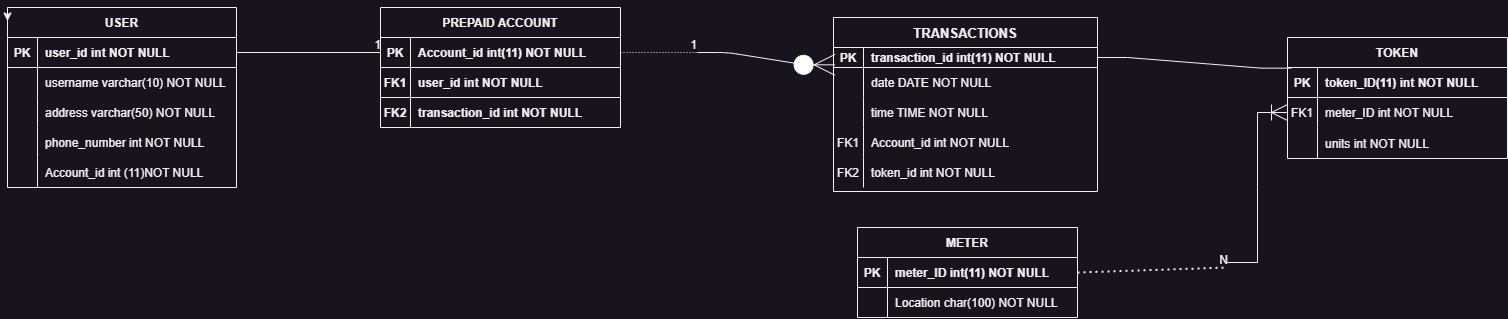

The diagram above was exported from draw.io. Its source (the exported page's mxGraphModel, read from the mxfile embedded in the PNG):
<mxGraphModel dx="1328" dy="794" grid="1" gridSize="10" guides="1" tooltips="1" connect="1" arrows="1" fold="1" page="1" pageScale="1" pageWidth="2339" pageHeight="3300" math="0" shadow="0" extFonts="Permanent Marker^https://fonts.googleapis.com/css?family=Permanent+Marker">
  <root>
    <mxCell id="0" />
    <mxCell id="1" parent="0" />
    <mxCell id="C-vyLk0tnHw3VtMMgP7b-12" value="" style="edgeStyle=entityRelationEdgeStyle;endArrow=ERzeroToMany;startArrow=none;endFill=1;startFill=0;startSize=18;endSize=19;entryX=0.006;entryY=-0.089;entryDx=0;entryDy=0;entryPerimeter=0;" parent="1" target="C-vyLk0tnHw3VtMMgP7b-20" edge="1">
      <mxGeometry width="100" height="100" relative="1" as="geometry">
        <mxPoint x="1190" y="575" as="sourcePoint" />
        <mxPoint x="1440" y="575" as="targetPoint" />
      </mxGeometry>
    </mxCell>
    <mxCell id="C-vyLk0tnHw3VtMMgP7b-2" value="PREPAID ACCOUNT" style="shape=table;startSize=30;container=1;collapsible=1;childLayout=tableLayout;fixedRows=1;rowLines=0;fontStyle=1;align=center;resizeLast=1;" parent="1" vertex="1">
      <mxGeometry x="873" y="530" width="240" height="120" as="geometry" />
    </mxCell>
    <mxCell id="C-vyLk0tnHw3VtMMgP7b-3" value="" style="shape=partialRectangle;collapsible=0;dropTarget=0;pointerEvents=0;fillColor=none;points=[[0,0.5],[1,0.5]];portConstraint=eastwest;top=0;left=0;right=0;bottom=1;" parent="C-vyLk0tnHw3VtMMgP7b-2" vertex="1">
      <mxGeometry y="30" width="240" height="30" as="geometry" />
    </mxCell>
    <mxCell id="C-vyLk0tnHw3VtMMgP7b-4" value="PK" style="shape=partialRectangle;overflow=hidden;connectable=0;fillColor=none;top=0;left=0;bottom=0;right=0;fontStyle=1;" parent="C-vyLk0tnHw3VtMMgP7b-3" vertex="1">
      <mxGeometry width="30" height="30" as="geometry">
        <mxRectangle width="30" height="30" as="alternateBounds" />
      </mxGeometry>
    </mxCell>
    <mxCell id="C-vyLk0tnHw3VtMMgP7b-5" value="Account_id int(11) NOT NULL " style="shape=partialRectangle;overflow=hidden;connectable=0;fillColor=none;top=0;left=0;bottom=0;right=0;align=left;spacingLeft=6;fontStyle=1;" parent="C-vyLk0tnHw3VtMMgP7b-3" vertex="1">
      <mxGeometry x="30" width="210" height="30" as="geometry">
        <mxRectangle width="210" height="30" as="alternateBounds" />
      </mxGeometry>
    </mxCell>
    <mxCell id="HfahD_ertLvZrgKlg7if-1" value="" style="shape=partialRectangle;collapsible=0;dropTarget=0;pointerEvents=0;fillColor=none;points=[[0,0.5],[1,0.5]];portConstraint=eastwest;top=0;left=0;right=0;bottom=1;" vertex="1" parent="C-vyLk0tnHw3VtMMgP7b-2">
      <mxGeometry y="60" width="240" height="30" as="geometry" />
    </mxCell>
    <mxCell id="HfahD_ertLvZrgKlg7if-2" value="FK1" style="shape=partialRectangle;overflow=hidden;connectable=0;fillColor=none;top=0;left=0;bottom=0;right=0;fontStyle=1;" vertex="1" parent="HfahD_ertLvZrgKlg7if-1">
      <mxGeometry width="30" height="30" as="geometry">
        <mxRectangle width="30" height="30" as="alternateBounds" />
      </mxGeometry>
    </mxCell>
    <mxCell id="HfahD_ertLvZrgKlg7if-3" value="user_id int NOT NULL " style="shape=partialRectangle;overflow=hidden;connectable=0;fillColor=none;top=0;left=0;bottom=0;right=0;align=left;spacingLeft=6;fontStyle=1;" vertex="1" parent="HfahD_ertLvZrgKlg7if-1">
      <mxGeometry x="30" width="210" height="30" as="geometry">
        <mxRectangle width="210" height="30" as="alternateBounds" />
      </mxGeometry>
    </mxCell>
    <mxCell id="HfahD_ertLvZrgKlg7if-15" value="" style="shape=partialRectangle;collapsible=0;dropTarget=0;pointerEvents=0;fillColor=none;points=[[0,0.5],[1,0.5]];portConstraint=eastwest;top=0;left=0;right=0;bottom=1;" vertex="1" parent="C-vyLk0tnHw3VtMMgP7b-2">
      <mxGeometry y="90" width="240" height="30" as="geometry" />
    </mxCell>
    <mxCell id="HfahD_ertLvZrgKlg7if-16" value="FK2" style="shape=partialRectangle;overflow=hidden;connectable=0;fillColor=none;top=0;left=0;bottom=0;right=0;fontStyle=1;" vertex="1" parent="HfahD_ertLvZrgKlg7if-15">
      <mxGeometry width="30" height="30" as="geometry">
        <mxRectangle width="30" height="30" as="alternateBounds" />
      </mxGeometry>
    </mxCell>
    <mxCell id="HfahD_ertLvZrgKlg7if-17" value="transaction_id int NOT NULL " style="shape=partialRectangle;overflow=hidden;connectable=0;fillColor=none;top=0;left=0;bottom=0;right=0;align=left;spacingLeft=6;fontStyle=1;" vertex="1" parent="HfahD_ertLvZrgKlg7if-15">
      <mxGeometry x="30" width="210" height="30" as="geometry">
        <mxRectangle width="210" height="30" as="alternateBounds" />
      </mxGeometry>
    </mxCell>
    <mxCell id="C-vyLk0tnHw3VtMMgP7b-13" value="TRANSACTIONS" style="shape=table;startSize=30;container=1;collapsible=1;childLayout=tableLayout;fixedRows=1;rowLines=0;fontStyle=1;align=center;resizeLast=1;fontSize=13;" parent="1" vertex="1">
      <mxGeometry x="1326" y="540" width="264" height="174" as="geometry" />
    </mxCell>
    <mxCell id="C-vyLk0tnHw3VtMMgP7b-14" value="" style="shape=partialRectangle;collapsible=0;dropTarget=0;pointerEvents=0;fillColor=none;points=[[0,0.5],[1,0.5]];portConstraint=eastwest;top=0;left=0;right=0;bottom=1;" parent="C-vyLk0tnHw3VtMMgP7b-13" vertex="1">
      <mxGeometry y="30" width="264" height="20" as="geometry" />
    </mxCell>
    <mxCell id="C-vyLk0tnHw3VtMMgP7b-15" value="PK" style="shape=partialRectangle;overflow=hidden;connectable=0;fillColor=none;top=0;left=0;bottom=0;right=0;fontStyle=1;" parent="C-vyLk0tnHw3VtMMgP7b-14" vertex="1">
      <mxGeometry width="30" height="20" as="geometry">
        <mxRectangle width="30" height="20" as="alternateBounds" />
      </mxGeometry>
    </mxCell>
    <mxCell id="C-vyLk0tnHw3VtMMgP7b-16" value="transaction_id int(11) NOT NULL " style="shape=partialRectangle;overflow=hidden;connectable=0;fillColor=none;top=0;left=0;bottom=0;right=0;align=left;spacingLeft=6;fontStyle=1;" parent="C-vyLk0tnHw3VtMMgP7b-14" vertex="1">
      <mxGeometry x="30" width="234" height="20" as="geometry">
        <mxRectangle width="234" height="20" as="alternateBounds" />
      </mxGeometry>
    </mxCell>
    <mxCell id="C-vyLk0tnHw3VtMMgP7b-20" value="" style="shape=partialRectangle;collapsible=0;dropTarget=0;pointerEvents=0;fillColor=none;points=[[0,0.5],[1,0.5]];portConstraint=eastwest;top=0;left=0;right=0;bottom=0;" parent="C-vyLk0tnHw3VtMMgP7b-13" vertex="1">
      <mxGeometry y="50" width="264" height="30" as="geometry" />
    </mxCell>
    <mxCell id="C-vyLk0tnHw3VtMMgP7b-21" value="" style="shape=partialRectangle;overflow=hidden;connectable=0;fillColor=none;top=0;left=0;bottom=0;right=0;" parent="C-vyLk0tnHw3VtMMgP7b-20" vertex="1">
      <mxGeometry width="30" height="30" as="geometry">
        <mxRectangle width="30" height="30" as="alternateBounds" />
      </mxGeometry>
    </mxCell>
    <mxCell id="C-vyLk0tnHw3VtMMgP7b-22" value="date DATE NOT NULL" style="shape=partialRectangle;overflow=hidden;connectable=0;fillColor=none;top=0;left=0;bottom=0;right=0;align=left;spacingLeft=6;" parent="C-vyLk0tnHw3VtMMgP7b-20" vertex="1">
      <mxGeometry x="30" width="234" height="30" as="geometry">
        <mxRectangle width="234" height="30" as="alternateBounds" />
      </mxGeometry>
    </mxCell>
    <mxCell id="CTp_uXfvq_3zfS2B93OL-8" value="" style="shape=partialRectangle;collapsible=0;dropTarget=0;pointerEvents=0;fillColor=none;points=[[0,0.5],[1,0.5]];portConstraint=eastwest;top=0;left=0;right=0;bottom=0;" parent="C-vyLk0tnHw3VtMMgP7b-13" vertex="1">
      <mxGeometry y="80" width="264" height="30" as="geometry" />
    </mxCell>
    <mxCell id="CTp_uXfvq_3zfS2B93OL-9" value="" style="shape=partialRectangle;overflow=hidden;connectable=0;fillColor=none;top=0;left=0;bottom=0;right=0;" parent="CTp_uXfvq_3zfS2B93OL-8" vertex="1">
      <mxGeometry width="30" height="30" as="geometry">
        <mxRectangle width="30" height="30" as="alternateBounds" />
      </mxGeometry>
    </mxCell>
    <mxCell id="CTp_uXfvq_3zfS2B93OL-10" value="time TIME NOT NULL" style="shape=partialRectangle;overflow=hidden;connectable=0;fillColor=none;top=0;left=0;bottom=0;right=0;align=left;spacingLeft=6;" parent="CTp_uXfvq_3zfS2B93OL-8" vertex="1">
      <mxGeometry x="30" width="234" height="30" as="geometry">
        <mxRectangle width="234" height="30" as="alternateBounds" />
      </mxGeometry>
    </mxCell>
    <mxCell id="HfahD_ertLvZrgKlg7if-7" value="" style="shape=partialRectangle;collapsible=0;dropTarget=0;pointerEvents=0;fillColor=none;points=[[0,0.5],[1,0.5]];portConstraint=eastwest;top=0;left=0;right=0;bottom=0;" vertex="1" parent="C-vyLk0tnHw3VtMMgP7b-13">
      <mxGeometry y="110" width="264" height="30" as="geometry" />
    </mxCell>
    <mxCell id="HfahD_ertLvZrgKlg7if-8" value="FK1" style="shape=partialRectangle;overflow=hidden;connectable=0;fillColor=none;top=0;left=0;bottom=0;right=0;" vertex="1" parent="HfahD_ertLvZrgKlg7if-7">
      <mxGeometry width="30" height="30" as="geometry">
        <mxRectangle width="30" height="30" as="alternateBounds" />
      </mxGeometry>
    </mxCell>
    <mxCell id="HfahD_ertLvZrgKlg7if-9" value="Account_id int NOT NULL" style="shape=partialRectangle;overflow=hidden;connectable=0;fillColor=none;top=0;left=0;bottom=0;right=0;align=left;spacingLeft=6;" vertex="1" parent="HfahD_ertLvZrgKlg7if-7">
      <mxGeometry x="30" width="234" height="30" as="geometry">
        <mxRectangle width="234" height="30" as="alternateBounds" />
      </mxGeometry>
    </mxCell>
    <mxCell id="HfahD_ertLvZrgKlg7if-18" value="" style="shape=partialRectangle;collapsible=0;dropTarget=0;pointerEvents=0;fillColor=none;points=[[0,0.5],[1,0.5]];portConstraint=eastwest;top=0;left=0;right=0;bottom=0;" vertex="1" parent="C-vyLk0tnHw3VtMMgP7b-13">
      <mxGeometry y="140" width="264" height="30" as="geometry" />
    </mxCell>
    <mxCell id="HfahD_ertLvZrgKlg7if-19" value="FK2" style="shape=partialRectangle;overflow=hidden;connectable=0;fillColor=none;top=0;left=0;bottom=0;right=0;" vertex="1" parent="HfahD_ertLvZrgKlg7if-18">
      <mxGeometry width="30" height="30" as="geometry">
        <mxRectangle width="30" height="30" as="alternateBounds" />
      </mxGeometry>
    </mxCell>
    <mxCell id="HfahD_ertLvZrgKlg7if-20" value="token_id int NOT NULL" style="shape=partialRectangle;overflow=hidden;connectable=0;fillColor=none;top=0;left=0;bottom=0;right=0;align=left;spacingLeft=6;" vertex="1" parent="HfahD_ertLvZrgKlg7if-18">
      <mxGeometry x="30" width="234" height="30" as="geometry">
        <mxRectangle width="234" height="30" as="alternateBounds" />
      </mxGeometry>
    </mxCell>
    <mxCell id="C-vyLk0tnHw3VtMMgP7b-23" value="USER" style="shape=table;startSize=30;container=1;collapsible=1;childLayout=tableLayout;fixedRows=1;rowLines=0;fontStyle=1;align=center;resizeLast=1;" parent="1" vertex="1">
      <mxGeometry x="500" y="530" width="229" height="180" as="geometry" />
    </mxCell>
    <mxCell id="C-vyLk0tnHw3VtMMgP7b-24" value="" style="shape=partialRectangle;collapsible=0;dropTarget=0;pointerEvents=0;fillColor=none;points=[[0,0.5],[1,0.5]];portConstraint=eastwest;top=0;left=0;right=0;bottom=1;" parent="C-vyLk0tnHw3VtMMgP7b-23" vertex="1">
      <mxGeometry y="30" width="229" height="30" as="geometry" />
    </mxCell>
    <mxCell id="C-vyLk0tnHw3VtMMgP7b-25" value="PK" style="shape=partialRectangle;overflow=hidden;connectable=0;fillColor=none;top=0;left=0;bottom=0;right=0;fontStyle=1;" parent="C-vyLk0tnHw3VtMMgP7b-24" vertex="1">
      <mxGeometry width="30" height="30" as="geometry">
        <mxRectangle width="30" height="30" as="alternateBounds" />
      </mxGeometry>
    </mxCell>
    <mxCell id="C-vyLk0tnHw3VtMMgP7b-26" value="user_id int NOT NULL " style="shape=partialRectangle;overflow=hidden;connectable=0;fillColor=none;top=0;left=0;bottom=0;right=0;align=left;spacingLeft=6;fontStyle=1;" parent="C-vyLk0tnHw3VtMMgP7b-24" vertex="1">
      <mxGeometry x="30" width="199" height="30" as="geometry">
        <mxRectangle width="199" height="30" as="alternateBounds" />
      </mxGeometry>
    </mxCell>
    <mxCell id="C-vyLk0tnHw3VtMMgP7b-27" value="" style="shape=partialRectangle;collapsible=0;dropTarget=0;pointerEvents=0;fillColor=none;points=[[0,0.5],[1,0.5]];portConstraint=eastwest;top=0;left=0;right=0;bottom=0;" parent="C-vyLk0tnHw3VtMMgP7b-23" vertex="1">
      <mxGeometry y="60" width="229" height="30" as="geometry" />
    </mxCell>
    <mxCell id="C-vyLk0tnHw3VtMMgP7b-28" value="" style="shape=partialRectangle;overflow=hidden;connectable=0;fillColor=none;top=0;left=0;bottom=0;right=0;" parent="C-vyLk0tnHw3VtMMgP7b-27" vertex="1">
      <mxGeometry width="30" height="30" as="geometry">
        <mxRectangle width="30" height="30" as="alternateBounds" />
      </mxGeometry>
    </mxCell>
    <mxCell id="C-vyLk0tnHw3VtMMgP7b-29" value="username varchar(10) NOT NULL" style="shape=partialRectangle;overflow=hidden;connectable=0;fillColor=none;top=0;left=0;bottom=0;right=0;align=left;spacingLeft=6;" parent="C-vyLk0tnHw3VtMMgP7b-27" vertex="1">
      <mxGeometry x="30" width="199" height="30" as="geometry">
        <mxRectangle width="199" height="30" as="alternateBounds" />
      </mxGeometry>
    </mxCell>
    <mxCell id="mQXST2yic0nftexBy2FA-27" value="" style="shape=partialRectangle;collapsible=0;dropTarget=0;pointerEvents=0;fillColor=none;points=[[0,0.5],[1,0.5]];portConstraint=eastwest;top=0;left=0;right=0;bottom=0;" parent="C-vyLk0tnHw3VtMMgP7b-23" vertex="1">
      <mxGeometry y="90" width="229" height="30" as="geometry" />
    </mxCell>
    <mxCell id="mQXST2yic0nftexBy2FA-28" value="" style="shape=partialRectangle;overflow=hidden;connectable=0;fillColor=none;top=0;left=0;bottom=0;right=0;" parent="mQXST2yic0nftexBy2FA-27" vertex="1">
      <mxGeometry width="30" height="30" as="geometry">
        <mxRectangle width="30" height="30" as="alternateBounds" />
      </mxGeometry>
    </mxCell>
    <mxCell id="mQXST2yic0nftexBy2FA-29" value="address varchar(50) NOT NULL" style="shape=partialRectangle;overflow=hidden;connectable=0;fillColor=none;top=0;left=0;bottom=0;right=0;align=left;spacingLeft=6;" parent="mQXST2yic0nftexBy2FA-27" vertex="1">
      <mxGeometry x="30" width="199" height="30" as="geometry">
        <mxRectangle width="199" height="30" as="alternateBounds" />
      </mxGeometry>
    </mxCell>
    <mxCell id="mQXST2yic0nftexBy2FA-30" value="" style="shape=partialRectangle;collapsible=0;dropTarget=0;pointerEvents=0;fillColor=none;points=[[0,0.5],[1,0.5]];portConstraint=eastwest;top=0;left=0;right=0;bottom=0;" parent="C-vyLk0tnHw3VtMMgP7b-23" vertex="1">
      <mxGeometry y="120" width="229" height="30" as="geometry" />
    </mxCell>
    <mxCell id="mQXST2yic0nftexBy2FA-31" value="" style="shape=partialRectangle;overflow=hidden;connectable=0;fillColor=none;top=0;left=0;bottom=0;right=0;" parent="mQXST2yic0nftexBy2FA-30" vertex="1">
      <mxGeometry width="30" height="30" as="geometry">
        <mxRectangle width="30" height="30" as="alternateBounds" />
      </mxGeometry>
    </mxCell>
    <mxCell id="mQXST2yic0nftexBy2FA-32" value="phone_number int NOT NULL" style="shape=partialRectangle;overflow=hidden;connectable=0;fillColor=none;top=0;left=0;bottom=0;right=0;align=left;spacingLeft=6;" parent="mQXST2yic0nftexBy2FA-30" vertex="1">
      <mxGeometry x="30" width="199" height="30" as="geometry">
        <mxRectangle width="199" height="30" as="alternateBounds" />
      </mxGeometry>
    </mxCell>
    <mxCell id="HfahD_ertLvZrgKlg7if-21" value="" style="shape=partialRectangle;collapsible=0;dropTarget=0;pointerEvents=0;fillColor=none;points=[[0,0.5],[1,0.5]];portConstraint=eastwest;top=0;left=0;right=0;bottom=0;" vertex="1" parent="C-vyLk0tnHw3VtMMgP7b-23">
      <mxGeometry y="150" width="229" height="30" as="geometry" />
    </mxCell>
    <mxCell id="HfahD_ertLvZrgKlg7if-22" value="" style="shape=partialRectangle;overflow=hidden;connectable=0;fillColor=none;top=0;left=0;bottom=0;right=0;" vertex="1" parent="HfahD_ertLvZrgKlg7if-21">
      <mxGeometry width="30" height="30" as="geometry">
        <mxRectangle width="30" height="30" as="alternateBounds" />
      </mxGeometry>
    </mxCell>
    <mxCell id="HfahD_ertLvZrgKlg7if-23" value="Account_id int (11)NOT NULL" style="shape=partialRectangle;overflow=hidden;connectable=0;fillColor=none;top=0;left=0;bottom=0;right=0;align=left;spacingLeft=6;" vertex="1" parent="HfahD_ertLvZrgKlg7if-21">
      <mxGeometry x="30" width="199" height="30" as="geometry">
        <mxRectangle width="199" height="30" as="alternateBounds" />
      </mxGeometry>
    </mxCell>
    <mxCell id="mQXST2yic0nftexBy2FA-14" value="METER" style="shape=table;startSize=30;container=1;collapsible=1;childLayout=tableLayout;fixedRows=1;rowLines=0;fontStyle=1;align=center;resizeLast=1;" parent="1" vertex="1">
      <mxGeometry x="1350" y="750" width="220" height="90" as="geometry" />
    </mxCell>
    <mxCell id="mQXST2yic0nftexBy2FA-15" value="" style="shape=tableRow;horizontal=0;startSize=0;swimlaneHead=0;swimlaneBody=0;fillColor=none;collapsible=0;dropTarget=0;points=[[0,0.5],[1,0.5]];portConstraint=eastwest;top=0;left=0;right=0;bottom=1;" parent="mQXST2yic0nftexBy2FA-14" vertex="1">
      <mxGeometry y="30" width="220" height="30" as="geometry" />
    </mxCell>
    <mxCell id="mQXST2yic0nftexBy2FA-16" value="PK" style="shape=partialRectangle;connectable=0;fillColor=none;top=0;left=0;bottom=0;right=0;fontStyle=1;overflow=hidden;" parent="mQXST2yic0nftexBy2FA-15" vertex="1">
      <mxGeometry width="30" height="30" as="geometry">
        <mxRectangle width="30" height="30" as="alternateBounds" />
      </mxGeometry>
    </mxCell>
    <mxCell id="mQXST2yic0nftexBy2FA-17" value="meter_ID int(11) NOT NULL" style="shape=partialRectangle;connectable=0;fillColor=none;top=0;left=0;bottom=0;right=0;align=left;spacingLeft=6;fontStyle=1;overflow=hidden;" parent="mQXST2yic0nftexBy2FA-15" vertex="1">
      <mxGeometry x="30" width="190" height="30" as="geometry">
        <mxRectangle width="190" height="30" as="alternateBounds" />
      </mxGeometry>
    </mxCell>
    <mxCell id="mQXST2yic0nftexBy2FA-18" value="" style="shape=tableRow;horizontal=0;startSize=0;swimlaneHead=0;swimlaneBody=0;fillColor=none;collapsible=0;dropTarget=0;points=[[0,0.5],[1,0.5]];portConstraint=eastwest;top=0;left=0;right=0;bottom=0;" parent="mQXST2yic0nftexBy2FA-14" vertex="1">
      <mxGeometry y="60" width="220" height="30" as="geometry" />
    </mxCell>
    <mxCell id="mQXST2yic0nftexBy2FA-19" value="" style="shape=partialRectangle;connectable=0;fillColor=none;top=0;left=0;bottom=0;right=0;editable=1;overflow=hidden;" parent="mQXST2yic0nftexBy2FA-18" vertex="1">
      <mxGeometry width="30" height="30" as="geometry">
        <mxRectangle width="30" height="30" as="alternateBounds" />
      </mxGeometry>
    </mxCell>
    <mxCell id="mQXST2yic0nftexBy2FA-20" value="Location char(100) NOT NULL" style="shape=partialRectangle;connectable=0;fillColor=none;top=0;left=0;bottom=0;right=0;align=left;spacingLeft=6;overflow=hidden;" parent="mQXST2yic0nftexBy2FA-18" vertex="1">
      <mxGeometry x="30" width="190" height="30" as="geometry">
        <mxRectangle width="190" height="30" as="alternateBounds" />
      </mxGeometry>
    </mxCell>
    <mxCell id="CTp_uXfvq_3zfS2B93OL-1" style="edgeStyle=orthogonalEdgeStyle;rounded=0;orthogonalLoop=1;jettySize=auto;html=1;exitX=0;exitY=0;exitDx=0;exitDy=0;entryX=0;entryY=0.075;entryDx=0;entryDy=0;entryPerimeter=0;" parent="1" source="C-vyLk0tnHw3VtMMgP7b-23" target="C-vyLk0tnHw3VtMMgP7b-23" edge="1">
      <mxGeometry relative="1" as="geometry" />
    </mxCell>
    <mxCell id="CTp_uXfvq_3zfS2B93OL-14" value="TOKEN" style="shape=table;startSize=30;container=1;collapsible=1;childLayout=tableLayout;fixedRows=1;rowLines=0;fontStyle=1;align=center;resizeLast=1;" parent="1" vertex="1">
      <mxGeometry x="1780" y="560" width="220" height="121" as="geometry" />
    </mxCell>
    <mxCell id="CTp_uXfvq_3zfS2B93OL-15" value="" style="shape=tableRow;horizontal=0;startSize=0;swimlaneHead=0;swimlaneBody=0;fillColor=none;collapsible=0;dropTarget=0;points=[[0,0.5],[1,0.5]];portConstraint=eastwest;top=0;left=0;right=0;bottom=1;" parent="CTp_uXfvq_3zfS2B93OL-14" vertex="1">
      <mxGeometry y="30" width="220" height="30" as="geometry" />
    </mxCell>
    <mxCell id="CTp_uXfvq_3zfS2B93OL-16" value="PK" style="shape=partialRectangle;connectable=0;fillColor=none;top=0;left=0;bottom=0;right=0;fontStyle=1;overflow=hidden;" parent="CTp_uXfvq_3zfS2B93OL-15" vertex="1">
      <mxGeometry width="30" height="30" as="geometry">
        <mxRectangle width="30" height="30" as="alternateBounds" />
      </mxGeometry>
    </mxCell>
    <mxCell id="CTp_uXfvq_3zfS2B93OL-17" value="token_ID(11) int NOT NULL" style="shape=partialRectangle;connectable=0;fillColor=none;top=0;left=0;bottom=0;right=0;align=left;spacingLeft=6;fontStyle=1;overflow=hidden;" parent="CTp_uXfvq_3zfS2B93OL-15" vertex="1">
      <mxGeometry x="30" width="190" height="30" as="geometry">
        <mxRectangle width="190" height="30" as="alternateBounds" />
      </mxGeometry>
    </mxCell>
    <mxCell id="CTp_uXfvq_3zfS2B93OL-18" value="" style="shape=tableRow;horizontal=0;startSize=0;swimlaneHead=0;swimlaneBody=0;fillColor=none;collapsible=0;dropTarget=0;points=[[0,0.5],[1,0.5]];portConstraint=eastwest;top=0;left=0;right=0;bottom=0;" parent="CTp_uXfvq_3zfS2B93OL-14" vertex="1">
      <mxGeometry y="60" width="220" height="30" as="geometry" />
    </mxCell>
    <mxCell id="CTp_uXfvq_3zfS2B93OL-19" value="FK1" style="shape=partialRectangle;connectable=0;fillColor=none;top=0;left=0;bottom=0;right=0;editable=1;overflow=hidden;" parent="CTp_uXfvq_3zfS2B93OL-18" vertex="1">
      <mxGeometry width="30" height="30" as="geometry">
        <mxRectangle width="30" height="30" as="alternateBounds" />
      </mxGeometry>
    </mxCell>
    <mxCell id="CTp_uXfvq_3zfS2B93OL-20" value="meter_ID int NOT NULL" style="shape=partialRectangle;connectable=0;fillColor=none;top=0;left=0;bottom=0;right=0;align=left;spacingLeft=6;overflow=hidden;" parent="CTp_uXfvq_3zfS2B93OL-18" vertex="1">
      <mxGeometry x="30" width="190" height="30" as="geometry">
        <mxRectangle width="190" height="30" as="alternateBounds" />
      </mxGeometry>
    </mxCell>
    <mxCell id="HfahD_ertLvZrgKlg7if-10" value="" style="shape=tableRow;horizontal=0;startSize=0;swimlaneHead=0;swimlaneBody=0;fillColor=none;collapsible=0;dropTarget=0;points=[[0,0.5],[1,0.5]];portConstraint=eastwest;top=0;left=0;right=0;bottom=0;" vertex="1" parent="CTp_uXfvq_3zfS2B93OL-14">
      <mxGeometry y="90" width="220" height="31" as="geometry" />
    </mxCell>
    <mxCell id="HfahD_ertLvZrgKlg7if-11" value="" style="shape=partialRectangle;connectable=0;fillColor=none;top=0;left=0;bottom=0;right=0;editable=1;overflow=hidden;" vertex="1" parent="HfahD_ertLvZrgKlg7if-10">
      <mxGeometry width="30" height="31" as="geometry">
        <mxRectangle width="30" height="31" as="alternateBounds" />
      </mxGeometry>
    </mxCell>
    <mxCell id="HfahD_ertLvZrgKlg7if-12" value="units int NOT NULL" style="shape=partialRectangle;connectable=0;fillColor=none;top=0;left=0;bottom=0;right=0;align=left;spacingLeft=6;overflow=hidden;" vertex="1" parent="HfahD_ertLvZrgKlg7if-10">
      <mxGeometry x="30" width="190" height="31" as="geometry">
        <mxRectangle width="190" height="31" as="alternateBounds" />
      </mxGeometry>
    </mxCell>
    <mxCell id="CTp_uXfvq_3zfS2B93OL-34" value="" style="edgeStyle=entityRelationEdgeStyle;fontSize=12;html=1;endArrow=ERoneToMany;rounded=0;startSize=6;endSize=14;entryX=0;entryY=0.5;entryDx=0;entryDy=0;" parent="1" target="CTp_uXfvq_3zfS2B93OL-18" edge="1">
      <mxGeometry width="100" height="100" relative="1" as="geometry">
        <mxPoint x="1720" y="785" as="sourcePoint" />
        <mxPoint x="1990" y="620" as="targetPoint" />
      </mxGeometry>
    </mxCell>
    <mxCell id="u9y-XAiVXDhtwmb_SGz0-14" value="" style="endArrow=none;html=1;rounded=0;exitX=1;exitY=0.5;exitDx=0;exitDy=0;entryX=0;entryY=0.5;entryDx=0;entryDy=0;" parent="1" source="C-vyLk0tnHw3VtMMgP7b-24" target="C-vyLk0tnHw3VtMMgP7b-3" edge="1">
      <mxGeometry relative="1" as="geometry">
        <mxPoint x="740" y="780" as="sourcePoint" />
        <mxPoint x="900" y="780" as="targetPoint" />
      </mxGeometry>
    </mxCell>
    <mxCell id="u9y-XAiVXDhtwmb_SGz0-15" value="1" style="resizable=0;html=1;align=right;verticalAlign=bottom;" parent="u9y-XAiVXDhtwmb_SGz0-14" connectable="0" vertex="1">
      <mxGeometry x="1" relative="1" as="geometry" />
    </mxCell>
    <mxCell id="u9y-XAiVXDhtwmb_SGz0-16" value="" style="endArrow=none;html=1;rounded=0;dashed=1;dashPattern=1 2;exitX=1;exitY=0.5;exitDx=0;exitDy=0;" parent="1" source="C-vyLk0tnHw3VtMMgP7b-3" edge="1">
      <mxGeometry relative="1" as="geometry">
        <mxPoint x="780" y="780" as="sourcePoint" />
        <mxPoint x="1190" y="575" as="targetPoint" />
      </mxGeometry>
    </mxCell>
    <mxCell id="u9y-XAiVXDhtwmb_SGz0-17" value="1" style="resizable=0;html=1;align=right;verticalAlign=bottom;" parent="u9y-XAiVXDhtwmb_SGz0-16" connectable="0" vertex="1">
      <mxGeometry x="1" relative="1" as="geometry" />
    </mxCell>
    <mxCell id="u9y-XAiVXDhtwmb_SGz0-18" value="" style="endArrow=none;html=1;rounded=0;dashed=1;strokeWidth=2;startSize=6;endSize=6;exitX=1;exitY=0.5;exitDx=0;exitDy=0;dashPattern=1 2;" parent="1" source="mQXST2yic0nftexBy2FA-15" edge="1">
      <mxGeometry relative="1" as="geometry">
        <mxPoint x="1490" y="820" as="sourcePoint" />
        <mxPoint x="1720" y="790" as="targetPoint" />
      </mxGeometry>
    </mxCell>
    <mxCell id="u9y-XAiVXDhtwmb_SGz0-19" value="N" style="resizable=0;html=1;align=right;verticalAlign=bottom;" parent="u9y-XAiVXDhtwmb_SGz0-18" connectable="0" vertex="1">
      <mxGeometry x="1" relative="1" as="geometry" />
    </mxCell>
    <mxCell id="zTrNXwddswJRC0cA42zA-1" value="" style="edgeStyle=entityRelationEdgeStyle;fontSize=12;html=1;endArrow=none;endFill=0;rounded=0;exitX=1;exitY=0.5;exitDx=0;exitDy=0;entryX=0.017;entryY=0.022;entryDx=0;entryDy=0;entryPerimeter=0;" parent="1" source="C-vyLk0tnHw3VtMMgP7b-14" target="CTp_uXfvq_3zfS2B93OL-15" edge="1">
      <mxGeometry width="100" height="100" relative="1" as="geometry">
        <mxPoint x="1640" y="650" as="sourcePoint" />
        <mxPoint x="1740" y="550" as="targetPoint" />
      </mxGeometry>
    </mxCell>
  </root>
</mxGraphModel>